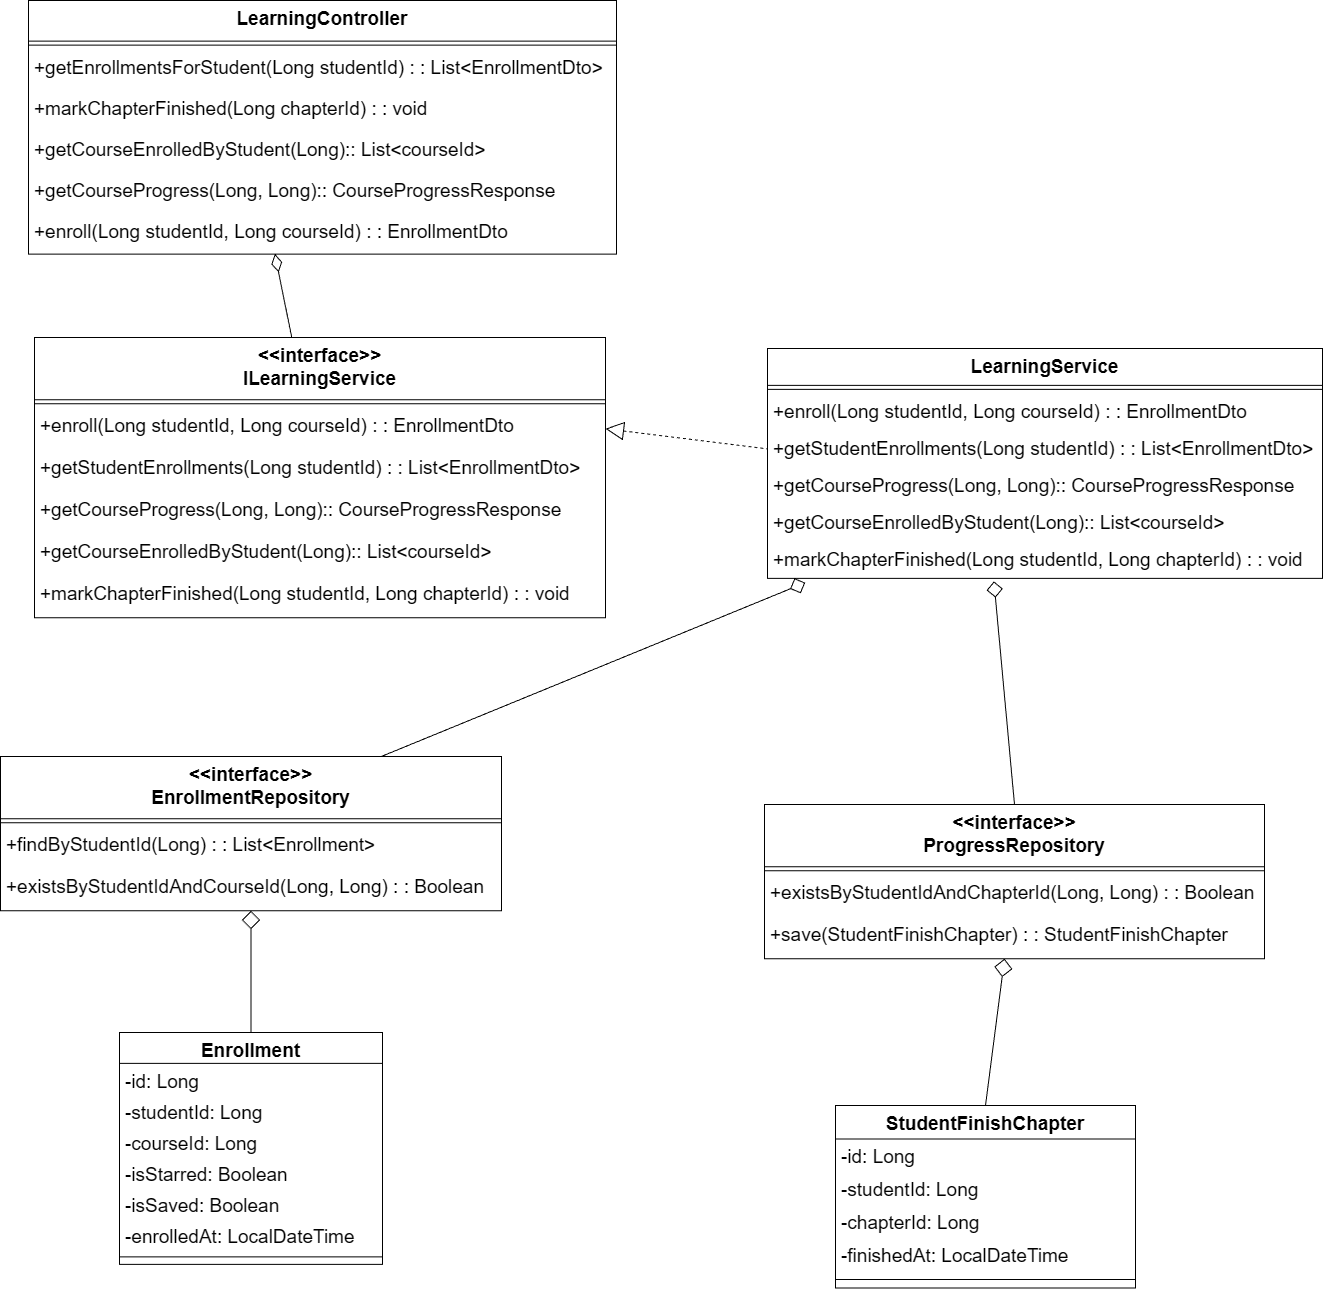

The diagram above was exported from draw.io. Its source (the exported page's mxGraphModel, read from the mxfile embedded in the PNG):
<mxGraphModel dx="1354" dy="1663" grid="0" gridSize="10" guides="1" tooltips="1" connect="1" arrows="1" fold="1" page="0" pageScale="1" pageWidth="850" pageHeight="1100" math="0" shadow="0">
  <root>
    <mxCell id="0" />
    <mxCell id="1" parent="0" />
    <mxCell id="lH6RYPIg0Bam3rZaE58D-5" parent="1" style="swimlane;fontStyle=1;align=center;verticalAlign=top;childLayout=stackLayout;horizontal=1;startSize=36.888888888888886;horizontalStack=0;resizeParent=1;resizeParentMax=0;resizeLast=0;collapsible=0;marginBottom=0;fontSize=19;" value="LearningService" vertex="1">
      <mxGeometry height="229.88888888888889" width="555" x="2666" y="403" as="geometry" />
    </mxCell>
    <mxCell id="lH6RYPIg0Bam3rZaE58D-6" parent="lH6RYPIg0Bam3rZaE58D-5" style="line;strokeWidth=1;fillColor=none;align=left;verticalAlign=middle;spacingTop=-1;spacingLeft=3;spacingRight=3;rotatable=0;labelPosition=right;points=[];portConstraint=eastwest;strokeColor=inherit;fontSize=19;" vertex="1">
      <mxGeometry height="8" width="555" y="36.888888888888886" as="geometry" />
    </mxCell>
    <mxCell id="lH6RYPIg0Bam3rZaE58D-7" parent="lH6RYPIg0Bam3rZaE58D-5" style="text;strokeColor=none;fillColor=none;align=left;verticalAlign=top;spacingLeft=4;spacingRight=4;overflow=hidden;rotatable=0;points=[[0,0.5],[1,0.5]];portConstraint=eastwest;fontSize=19;" value="+enroll(Long studentId, Long courseId) : : EnrollmentDto" vertex="1">
      <mxGeometry height="37" width="555" y="44.888888888888886" as="geometry" />
    </mxCell>
    <mxCell id="lH6RYPIg0Bam3rZaE58D-8" parent="lH6RYPIg0Bam3rZaE58D-5" style="text;strokeColor=none;fillColor=none;align=left;verticalAlign=top;spacingLeft=4;spacingRight=4;overflow=hidden;rotatable=0;points=[[0,0.5],[1,0.5]];portConstraint=eastwest;fontSize=19;" value="+getStudentEnrollments(Long studentId) : : List&lt;EnrollmentDto&gt;" vertex="1">
      <mxGeometry height="37" width="555" y="81.88888888888889" as="geometry" />
    </mxCell>
    <mxCell id="0UxW1YUr1-6_Hrx0Kyj2-4" parent="lH6RYPIg0Bam3rZaE58D-5" style="text;strokeColor=none;fillColor=none;align=left;verticalAlign=top;spacingLeft=4;spacingRight=4;overflow=hidden;rotatable=0;points=[[0,0.5],[1,0.5]];portConstraint=eastwest;fontSize=19;" value="+getCourseProgress(Long, Long):: CourseProgressResponse" vertex="1">
      <mxGeometry height="37" width="555" y="118.88888888888889" as="geometry" />
    </mxCell>
    <mxCell id="0UxW1YUr1-6_Hrx0Kyj2-3" parent="lH6RYPIg0Bam3rZaE58D-5" style="text;strokeColor=none;fillColor=none;align=left;verticalAlign=top;spacingLeft=4;spacingRight=4;overflow=hidden;rotatable=0;points=[[0,0.5],[1,0.5]];portConstraint=eastwest;fontSize=19;" value="+getCourseEnrolledByStudent(Long):: List&lt;courseId&gt;" vertex="1">
      <mxGeometry height="37" width="555" y="155.88888888888889" as="geometry" />
    </mxCell>
    <mxCell id="lH6RYPIg0Bam3rZaE58D-9" parent="lH6RYPIg0Bam3rZaE58D-5" style="text;strokeColor=none;fillColor=none;align=left;verticalAlign=top;spacingLeft=4;spacingRight=4;overflow=hidden;rotatable=0;points=[[0,0.5],[1,0.5]];portConstraint=eastwest;fontSize=19;" value="+markChapterFinished(Long studentId, Long chapterId) : : void" vertex="1">
      <mxGeometry height="37" width="555" y="192.88888888888889" as="geometry" />
    </mxCell>
    <mxCell id="lH6RYPIg0Bam3rZaE58D-10" parent="1" style="swimlane;fontStyle=1;align=center;verticalAlign=top;childLayout=stackLayout;horizontal=1;startSize=62.25;horizontalStack=0;resizeParent=1;resizeParentMax=0;resizeLast=0;collapsible=0;marginBottom=0;fontSize=19;" value="&lt;&lt;interface&gt;&gt;&#10;EnrollmentRepository" vertex="1">
      <mxGeometry height="154.25" width="501" x="1899" y="811" as="geometry" />
    </mxCell>
    <mxCell id="lH6RYPIg0Bam3rZaE58D-11" parent="lH6RYPIg0Bam3rZaE58D-10" style="line;strokeWidth=1;fillColor=none;align=left;verticalAlign=middle;spacingTop=-1;spacingLeft=3;spacingRight=3;rotatable=0;labelPosition=right;points=[];portConstraint=eastwest;strokeColor=inherit;fontSize=19;" vertex="1">
      <mxGeometry height="8" width="501" y="62.25" as="geometry" />
    </mxCell>
    <mxCell id="lH6RYPIg0Bam3rZaE58D-12" parent="lH6RYPIg0Bam3rZaE58D-10" style="text;strokeColor=none;fillColor=none;align=left;verticalAlign=top;spacingLeft=4;spacingRight=4;overflow=hidden;rotatable=0;points=[[0,0.5],[1,0.5]];portConstraint=eastwest;fontSize=19;" value="+findByStudentId(Long) : : List&lt;Enrollment&gt;" vertex="1">
      <mxGeometry height="42" width="501" y="70.25" as="geometry" />
    </mxCell>
    <mxCell id="lH6RYPIg0Bam3rZaE58D-13" parent="lH6RYPIg0Bam3rZaE58D-10" style="text;strokeColor=none;fillColor=none;align=left;verticalAlign=top;spacingLeft=4;spacingRight=4;overflow=hidden;rotatable=0;points=[[0,0.5],[1,0.5]];portConstraint=eastwest;fontSize=19;" value="+existsByStudentIdAndCourseId(Long, Long) : : Boolean" vertex="1">
      <mxGeometry height="42" width="501" y="112.25" as="geometry" />
    </mxCell>
    <mxCell id="LYQWVw7QB_u1Bc_xmidv-1" edge="1" parent="1" source="lH6RYPIg0Bam3rZaE58D-14" style="rounded=0;orthogonalLoop=1;jettySize=auto;html=1;entryX=0.5;entryY=0;entryDx=0;entryDy=0;endArrow=none;endFill=0;startArrow=diamond;startFill=0;startSize=16;" target="lH6RYPIg0Bam3rZaE58D-26">
      <mxGeometry relative="1" as="geometry" />
    </mxCell>
    <mxCell id="lH6RYPIg0Bam3rZaE58D-14" parent="1" style="swimlane;fontStyle=1;align=center;verticalAlign=top;childLayout=stackLayout;horizontal=1;startSize=62.25;horizontalStack=0;resizeParent=1;resizeParentMax=0;resizeLast=0;collapsible=0;marginBottom=0;fontSize=19;" value="&lt;&lt;interface&gt;&gt;&#10;ProgressRepository" vertex="1">
      <mxGeometry height="154.25" width="500" x="2663" y="859" as="geometry" />
    </mxCell>
    <mxCell id="lH6RYPIg0Bam3rZaE58D-15" parent="lH6RYPIg0Bam3rZaE58D-14" style="line;strokeWidth=1;fillColor=none;align=left;verticalAlign=middle;spacingTop=-1;spacingLeft=3;spacingRight=3;rotatable=0;labelPosition=right;points=[];portConstraint=eastwest;strokeColor=inherit;fontSize=19;" vertex="1">
      <mxGeometry height="8" width="500" y="62.25" as="geometry" />
    </mxCell>
    <mxCell id="lH6RYPIg0Bam3rZaE58D-16" parent="lH6RYPIg0Bam3rZaE58D-14" style="text;strokeColor=none;fillColor=none;align=left;verticalAlign=top;spacingLeft=4;spacingRight=4;overflow=hidden;rotatable=0;points=[[0,0.5],[1,0.5]];portConstraint=eastwest;fontSize=19;" value="+existsByStudentIdAndChapterId(Long, Long) : : Boolean" vertex="1">
      <mxGeometry height="42" width="500" y="70.25" as="geometry" />
    </mxCell>
    <mxCell id="lH6RYPIg0Bam3rZaE58D-17" parent="lH6RYPIg0Bam3rZaE58D-14" style="text;strokeColor=none;fillColor=none;align=left;verticalAlign=top;spacingLeft=4;spacingRight=4;overflow=hidden;rotatable=0;points=[[0,0.5],[1,0.5]];portConstraint=eastwest;fontSize=19;" value="+save(StudentFinishChapter) : : StudentFinishChapter" vertex="1">
      <mxGeometry height="42" width="500" y="112.25" as="geometry" />
    </mxCell>
    <mxCell id="lH6RYPIg0Bam3rZaE58D-18" parent="1" style="swimlane;fontStyle=1;align=center;verticalAlign=top;childLayout=stackLayout;horizontal=1;startSize=30.933333333333334;horizontalStack=0;resizeParent=1;resizeParentMax=0;resizeLast=0;collapsible=0;marginBottom=0;fontSize=19;" value="Enrollment" vertex="1">
      <mxGeometry height="231.93333333333334" width="263" x="2018" y="1087" as="geometry" />
    </mxCell>
    <mxCell id="lH6RYPIg0Bam3rZaE58D-19" parent="lH6RYPIg0Bam3rZaE58D-18" style="text;strokeColor=none;fillColor=none;align=left;verticalAlign=top;spacingLeft=4;spacingRight=4;overflow=hidden;rotatable=0;points=[[0,0.5],[1,0.5]];portConstraint=eastwest;fontSize=19;" value="-id: Long" vertex="1">
      <mxGeometry height="31" width="263" y="30.933333333333334" as="geometry" />
    </mxCell>
    <mxCell id="lH6RYPIg0Bam3rZaE58D-20" parent="lH6RYPIg0Bam3rZaE58D-18" style="text;strokeColor=none;fillColor=none;align=left;verticalAlign=top;spacingLeft=4;spacingRight=4;overflow=hidden;rotatable=0;points=[[0,0.5],[1,0.5]];portConstraint=eastwest;fontSize=19;" value="-studentId: Long" vertex="1">
      <mxGeometry height="31" width="263" y="61.93333333333334" as="geometry" />
    </mxCell>
    <mxCell id="lH6RYPIg0Bam3rZaE58D-21" parent="lH6RYPIg0Bam3rZaE58D-18" style="text;strokeColor=none;fillColor=none;align=left;verticalAlign=top;spacingLeft=4;spacingRight=4;overflow=hidden;rotatable=0;points=[[0,0.5],[1,0.5]];portConstraint=eastwest;fontSize=19;" value="-courseId: Long" vertex="1">
      <mxGeometry height="31" width="263" y="92.93333333333334" as="geometry" />
    </mxCell>
    <mxCell id="lH6RYPIg0Bam3rZaE58D-22" parent="lH6RYPIg0Bam3rZaE58D-18" style="text;strokeColor=none;fillColor=none;align=left;verticalAlign=top;spacingLeft=4;spacingRight=4;overflow=hidden;rotatable=0;points=[[0,0.5],[1,0.5]];portConstraint=eastwest;fontSize=19;" value="-isStarred: Boolean" vertex="1">
      <mxGeometry height="31" width="263" y="123.93333333333334" as="geometry" />
    </mxCell>
    <mxCell id="lH6RYPIg0Bam3rZaE58D-23" parent="lH6RYPIg0Bam3rZaE58D-18" style="text;strokeColor=none;fillColor=none;align=left;verticalAlign=top;spacingLeft=4;spacingRight=4;overflow=hidden;rotatable=0;points=[[0,0.5],[1,0.5]];portConstraint=eastwest;fontSize=19;" value="-isSaved: Boolean" vertex="1">
      <mxGeometry height="31" width="263" y="154.93333333333334" as="geometry" />
    </mxCell>
    <mxCell id="lH6RYPIg0Bam3rZaE58D-24" parent="lH6RYPIg0Bam3rZaE58D-18" style="text;strokeColor=none;fillColor=none;align=left;verticalAlign=top;spacingLeft=4;spacingRight=4;overflow=hidden;rotatable=0;points=[[0,0.5],[1,0.5]];portConstraint=eastwest;fontSize=19;" value="-enrolledAt: LocalDateTime" vertex="1">
      <mxGeometry height="31" width="263" y="185.93333333333334" as="geometry" />
    </mxCell>
    <mxCell id="lH6RYPIg0Bam3rZaE58D-25" parent="lH6RYPIg0Bam3rZaE58D-18" style="line;strokeWidth=1;fillColor=none;align=left;verticalAlign=middle;spacingTop=-1;spacingLeft=3;spacingRight=3;rotatable=0;labelPosition=right;points=[];portConstraint=eastwest;strokeColor=inherit;fontSize=19;" vertex="1">
      <mxGeometry height="15" width="263" y="216.93333333333334" as="geometry" />
    </mxCell>
    <mxCell id="lH6RYPIg0Bam3rZaE58D-26" parent="1" style="swimlane;fontStyle=1;align=center;verticalAlign=top;childLayout=stackLayout;horizontal=1;startSize=33.45454545454545;horizontalStack=0;resizeParent=1;resizeParentMax=0;resizeLast=0;collapsible=0;marginBottom=0;fontSize=19;" value="StudentFinishChapter" vertex="1">
      <mxGeometry height="182.45454545454544" width="300" x="2734" y="1160" as="geometry" />
    </mxCell>
    <mxCell id="lH6RYPIg0Bam3rZaE58D-27" parent="lH6RYPIg0Bam3rZaE58D-26" style="text;strokeColor=none;fillColor=none;align=left;verticalAlign=top;spacingLeft=4;spacingRight=4;overflow=hidden;rotatable=0;points=[[0,0.5],[1,0.5]];portConstraint=eastwest;fontSize=19;" value="-id: Long" vertex="1">
      <mxGeometry height="33" width="300" y="33.45454545454545" as="geometry" />
    </mxCell>
    <mxCell id="lH6RYPIg0Bam3rZaE58D-28" parent="lH6RYPIg0Bam3rZaE58D-26" style="text;strokeColor=none;fillColor=none;align=left;verticalAlign=top;spacingLeft=4;spacingRight=4;overflow=hidden;rotatable=0;points=[[0,0.5],[1,0.5]];portConstraint=eastwest;fontSize=19;" value="-studentId: Long" vertex="1">
      <mxGeometry height="33" width="300" y="66.45454545454545" as="geometry" />
    </mxCell>
    <mxCell id="lH6RYPIg0Bam3rZaE58D-29" parent="lH6RYPIg0Bam3rZaE58D-26" style="text;strokeColor=none;fillColor=none;align=left;verticalAlign=top;spacingLeft=4;spacingRight=4;overflow=hidden;rotatable=0;points=[[0,0.5],[1,0.5]];portConstraint=eastwest;fontSize=19;" value="-chapterId: Long" vertex="1">
      <mxGeometry height="33" width="300" y="99.45454545454545" as="geometry" />
    </mxCell>
    <mxCell id="lH6RYPIg0Bam3rZaE58D-30" parent="lH6RYPIg0Bam3rZaE58D-26" style="text;strokeColor=none;fillColor=none;align=left;verticalAlign=top;spacingLeft=4;spacingRight=4;overflow=hidden;rotatable=0;points=[[0,0.5],[1,0.5]];portConstraint=eastwest;fontSize=19;" value="-finishedAt: LocalDateTime" vertex="1">
      <mxGeometry height="33" width="300" y="132.45454545454544" as="geometry" />
    </mxCell>
    <mxCell id="lH6RYPIg0Bam3rZaE58D-31" parent="lH6RYPIg0Bam3rZaE58D-26" style="line;strokeWidth=1;fillColor=none;align=left;verticalAlign=middle;spacingTop=-1;spacingLeft=3;spacingRight=3;rotatable=0;labelPosition=right;points=[];portConstraint=eastwest;strokeColor=inherit;fontSize=19;" vertex="1">
      <mxGeometry height="17" width="300" y="165.45454545454544" as="geometry" />
    </mxCell>
    <mxCell id="lH6RYPIg0Bam3rZaE58D-32" edge="1" parent="1" source="LYQWVw7QB_u1Bc_xmidv-13" style="curved=1;dashed=1;startArrow=block;endArrow=none;endSize=12;exitX=1;exitY=0.5;entryX=0;entryY=0.5;rounded=0;fontSize=19;exitDx=0;exitDy=0;endFill=0;startFill=0;startSize=16;entryDx=0;entryDy=0;" target="lH6RYPIg0Bam3rZaE58D-8" value="">
      <mxGeometry relative="1" as="geometry">
        <Array as="points" />
        <mxPoint x="2186" y="563.5714285714286" as="sourcePoint" />
      </mxGeometry>
    </mxCell>
    <mxCell id="lH6RYPIg0Bam3rZaE58D-34" edge="1" parent="1" source="lH6RYPIg0Bam3rZaE58D-9" style="startArrow=diamond;startSize=14;startFill=0;endArrow=none;exitX=0.068;exitY=1.116;entryX=0.76;entryY=0;rounded=0;fontSize=19;exitDx=0;exitDy=0;exitPerimeter=0;" target="lH6RYPIg0Bam3rZaE58D-10" value="">
      <mxGeometry relative="1" as="geometry" />
    </mxCell>
    <mxCell id="lH6RYPIg0Bam3rZaE58D-35" edge="1" parent="1" source="lH6RYPIg0Bam3rZaE58D-9" style="startArrow=diamond;startSize=14;startFill=0;endArrow=none;exitX=0.408;exitY=1.08;entryX=0.5;entryY=0;rounded=0;fontSize=19;exitDx=0;exitDy=0;exitPerimeter=0;" target="lH6RYPIg0Bam3rZaE58D-14" value="">
      <mxGeometry relative="1" as="geometry" />
    </mxCell>
    <mxCell id="lH6RYPIg0Bam3rZaE58D-37" edge="1" parent="1" source="lH6RYPIg0Bam3rZaE58D-10" style="curved=1;startArrow=diamond;endArrow=none;endSize=12;exitX=0.5;exitY=1;entryX=0.5;entryY=0;rounded=0;fontSize=19;endFill=0;startFill=0;startSize=16;" target="lH6RYPIg0Bam3rZaE58D-18" value="">
      <mxGeometry relative="1" as="geometry">
        <Array as="points" />
      </mxGeometry>
    </mxCell>
    <mxCell id="LYQWVw7QB_u1Bc_xmidv-2" parent="1" style="swimlane;fontStyle=1;align=center;verticalAlign=top;childLayout=stackLayout;horizontal=1;startSize=40.57142857142857;horizontalStack=0;resizeParent=1;resizeParentMax=0;resizeLast=0;collapsible=0;marginBottom=0;fontSize=19;" value="LearningController" vertex="1">
      <mxGeometry height="253.57142857142856" width="588" x="1927" y="55" as="geometry" />
    </mxCell>
    <mxCell id="LYQWVw7QB_u1Bc_xmidv-3" parent="LYQWVw7QB_u1Bc_xmidv-2" style="line;strokeWidth=1;fillColor=none;align=left;verticalAlign=middle;spacingTop=-1;spacingLeft=3;spacingRight=3;rotatable=0;labelPosition=right;points=[];portConstraint=eastwest;strokeColor=inherit;fontSize=19;" vertex="1">
      <mxGeometry height="8" width="588" y="40.57142857142857" as="geometry" />
    </mxCell>
    <mxCell id="LYQWVw7QB_u1Bc_xmidv-4" parent="LYQWVw7QB_u1Bc_xmidv-2" style="text;strokeColor=none;fillColor=none;align=left;verticalAlign=top;spacingLeft=4;spacingRight=4;overflow=hidden;rotatable=0;points=[[0,0.5],[1,0.5]];portConstraint=eastwest;fontSize=19;" value="+getEnrollmentsForStudent(Long studentId) : : List&lt;EnrollmentDto&gt;" vertex="1">
      <mxGeometry height="41" width="588" y="48.57142857142857" as="geometry" />
    </mxCell>
    <mxCell id="LYQWVw7QB_u1Bc_xmidv-5" parent="LYQWVw7QB_u1Bc_xmidv-2" style="text;strokeColor=none;fillColor=none;align=left;verticalAlign=top;spacingLeft=4;spacingRight=4;overflow=hidden;rotatable=0;points=[[0,0.5],[1,0.5]];portConstraint=eastwest;fontSize=19;" value="+markChapterFinished(Long chapterId) : : void" vertex="1">
      <mxGeometry height="41" width="588" y="89.57142857142857" as="geometry" />
    </mxCell>
    <mxCell id="bQU3niUjZ4LciZeuq5tr-1" parent="LYQWVw7QB_u1Bc_xmidv-2" style="text;strokeColor=none;fillColor=none;align=left;verticalAlign=top;spacingLeft=4;spacingRight=4;overflow=hidden;rotatable=0;points=[[0,0.5],[1,0.5]];portConstraint=eastwest;fontSize=19;" value="+getCourseEnrolledByStudent(Long):: List&lt;courseId&gt;" vertex="1">
      <mxGeometry height="41" width="588" y="130.57142857142856" as="geometry" />
    </mxCell>
    <mxCell id="bQU3niUjZ4LciZeuq5tr-2" parent="LYQWVw7QB_u1Bc_xmidv-2" style="text;strokeColor=none;fillColor=none;align=left;verticalAlign=top;spacingLeft=4;spacingRight=4;overflow=hidden;rotatable=0;points=[[0,0.5],[1,0.5]];portConstraint=eastwest;fontSize=19;" value="+getCourseProgress(Long, Long):: CourseProgressResponse" vertex="1">
      <mxGeometry height="41" width="588" y="171.57142857142856" as="geometry" />
    </mxCell>
    <mxCell id="LYQWVw7QB_u1Bc_xmidv-17" parent="LYQWVw7QB_u1Bc_xmidv-2" style="text;strokeColor=none;fillColor=none;align=left;verticalAlign=top;spacingLeft=4;spacingRight=4;overflow=hidden;rotatable=0;points=[[0,0.5],[1,0.5]];portConstraint=eastwest;fontSize=19;" value="+enroll(Long studentId, Long courseId) : : EnrollmentDto" vertex="1">
      <mxGeometry height="41" width="588" y="212.57142857142856" as="geometry" />
    </mxCell>
    <mxCell id="LYQWVw7QB_u1Bc_xmidv-11" parent="1" style="swimlane;fontStyle=1;align=center;verticalAlign=top;childLayout=stackLayout;horizontal=1;startSize=62.25;horizontalStack=0;resizeParent=1;resizeParentMax=0;resizeLast=0;collapsible=0;marginBottom=0;fontSize=19;" value="&lt;&lt;interface&gt;&gt;&#10;ILearningService" vertex="1">
      <mxGeometry height="280.25" width="571" x="1933" y="392" as="geometry" />
    </mxCell>
    <mxCell id="LYQWVw7QB_u1Bc_xmidv-12" parent="LYQWVw7QB_u1Bc_xmidv-11" style="line;strokeWidth=1;fillColor=none;align=left;verticalAlign=middle;spacingTop=-1;spacingLeft=3;spacingRight=3;rotatable=0;labelPosition=right;points=[];portConstraint=eastwest;strokeColor=inherit;fontSize=19;" vertex="1">
      <mxGeometry height="8" width="571" y="62.25" as="geometry" />
    </mxCell>
    <mxCell id="LYQWVw7QB_u1Bc_xmidv-13" parent="LYQWVw7QB_u1Bc_xmidv-11" style="text;strokeColor=none;fillColor=none;align=left;verticalAlign=top;spacingLeft=4;spacingRight=4;overflow=hidden;rotatable=0;points=[[0,0.5],[1,0.5]];portConstraint=eastwest;fontSize=19;" value="+enroll(Long studentId, Long courseId) : : EnrollmentDto" vertex="1">
      <mxGeometry height="42" width="571" y="70.25" as="geometry" />
    </mxCell>
    <mxCell id="LYQWVw7QB_u1Bc_xmidv-15" parent="LYQWVw7QB_u1Bc_xmidv-11" style="text;strokeColor=none;fillColor=none;align=left;verticalAlign=top;spacingLeft=4;spacingRight=4;overflow=hidden;rotatable=0;points=[[0,0.5],[1,0.5]];portConstraint=eastwest;fontSize=19;" value="+getStudentEnrollments(Long studentId) : : List&lt;EnrollmentDto&gt;" vertex="1">
      <mxGeometry height="42" width="571" y="112.25" as="geometry" />
    </mxCell>
    <mxCell id="0UxW1YUr1-6_Hrx0Kyj2-1" parent="LYQWVw7QB_u1Bc_xmidv-11" style="text;strokeColor=none;fillColor=none;align=left;verticalAlign=top;spacingLeft=4;spacingRight=4;overflow=hidden;rotatable=0;points=[[0,0.5],[1,0.5]];portConstraint=eastwest;fontSize=19;" value="+getCourseProgress(Long, Long):: CourseProgressResponse" vertex="1">
      <mxGeometry height="42" width="571" y="154.25" as="geometry" />
    </mxCell>
    <mxCell id="0UxW1YUr1-6_Hrx0Kyj2-2" parent="LYQWVw7QB_u1Bc_xmidv-11" style="text;strokeColor=none;fillColor=none;align=left;verticalAlign=top;spacingLeft=4;spacingRight=4;overflow=hidden;rotatable=0;points=[[0,0.5],[1,0.5]];portConstraint=eastwest;fontSize=19;" value="+getCourseEnrolledByStudent(Long):: List&lt;courseId&gt;" vertex="1">
      <mxGeometry height="42" width="571" y="196.25" as="geometry" />
    </mxCell>
    <mxCell id="LYQWVw7QB_u1Bc_xmidv-14" parent="LYQWVw7QB_u1Bc_xmidv-11" style="text;strokeColor=none;fillColor=none;align=left;verticalAlign=top;spacingLeft=4;spacingRight=4;overflow=hidden;rotatable=0;points=[[0,0.5],[1,0.5]];portConstraint=eastwest;fontSize=19;" value="+markChapterFinished(Long studentId, Long chapterId) : : void" vertex="1">
      <mxGeometry height="42" width="571" y="238.25" as="geometry" />
    </mxCell>
    <mxCell id="LYQWVw7QB_u1Bc_xmidv-16" edge="1" parent="1" source="LYQWVw7QB_u1Bc_xmidv-11" style="rounded=0;orthogonalLoop=1;jettySize=auto;html=1;entryX=0.419;entryY=0.995;entryDx=0;entryDy=0;entryPerimeter=0;endArrow=diamondThin;endFill=0;endSize=16;" target="LYQWVw7QB_u1Bc_xmidv-17">
      <mxGeometry relative="1" as="geometry" />
    </mxCell>
  </root>
</mxGraphModel>